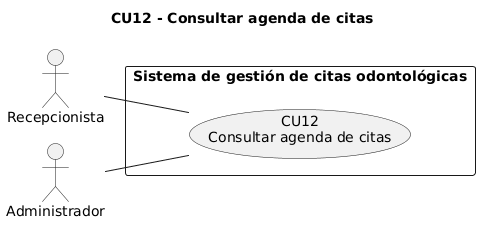

The diagram above was rendered by PlantUML. Its source (embedded in the PNG):
@startuml CU12_Consultar_agenda_de_citas
!pragma layout smetana
title CU12 - Consultar agenda de citas
left to right direction
skinparam packageStyle rectangle
actor "Recepcionista" as Recepcionista
actor "Administrador" as Administrador
rectangle "Sistema de gestión de citas odontológicas" {
  usecase "CU12\nConsultar agenda de citas" as CU12
}
Recepcionista -- CU12
Administrador -- CU12
@enduml